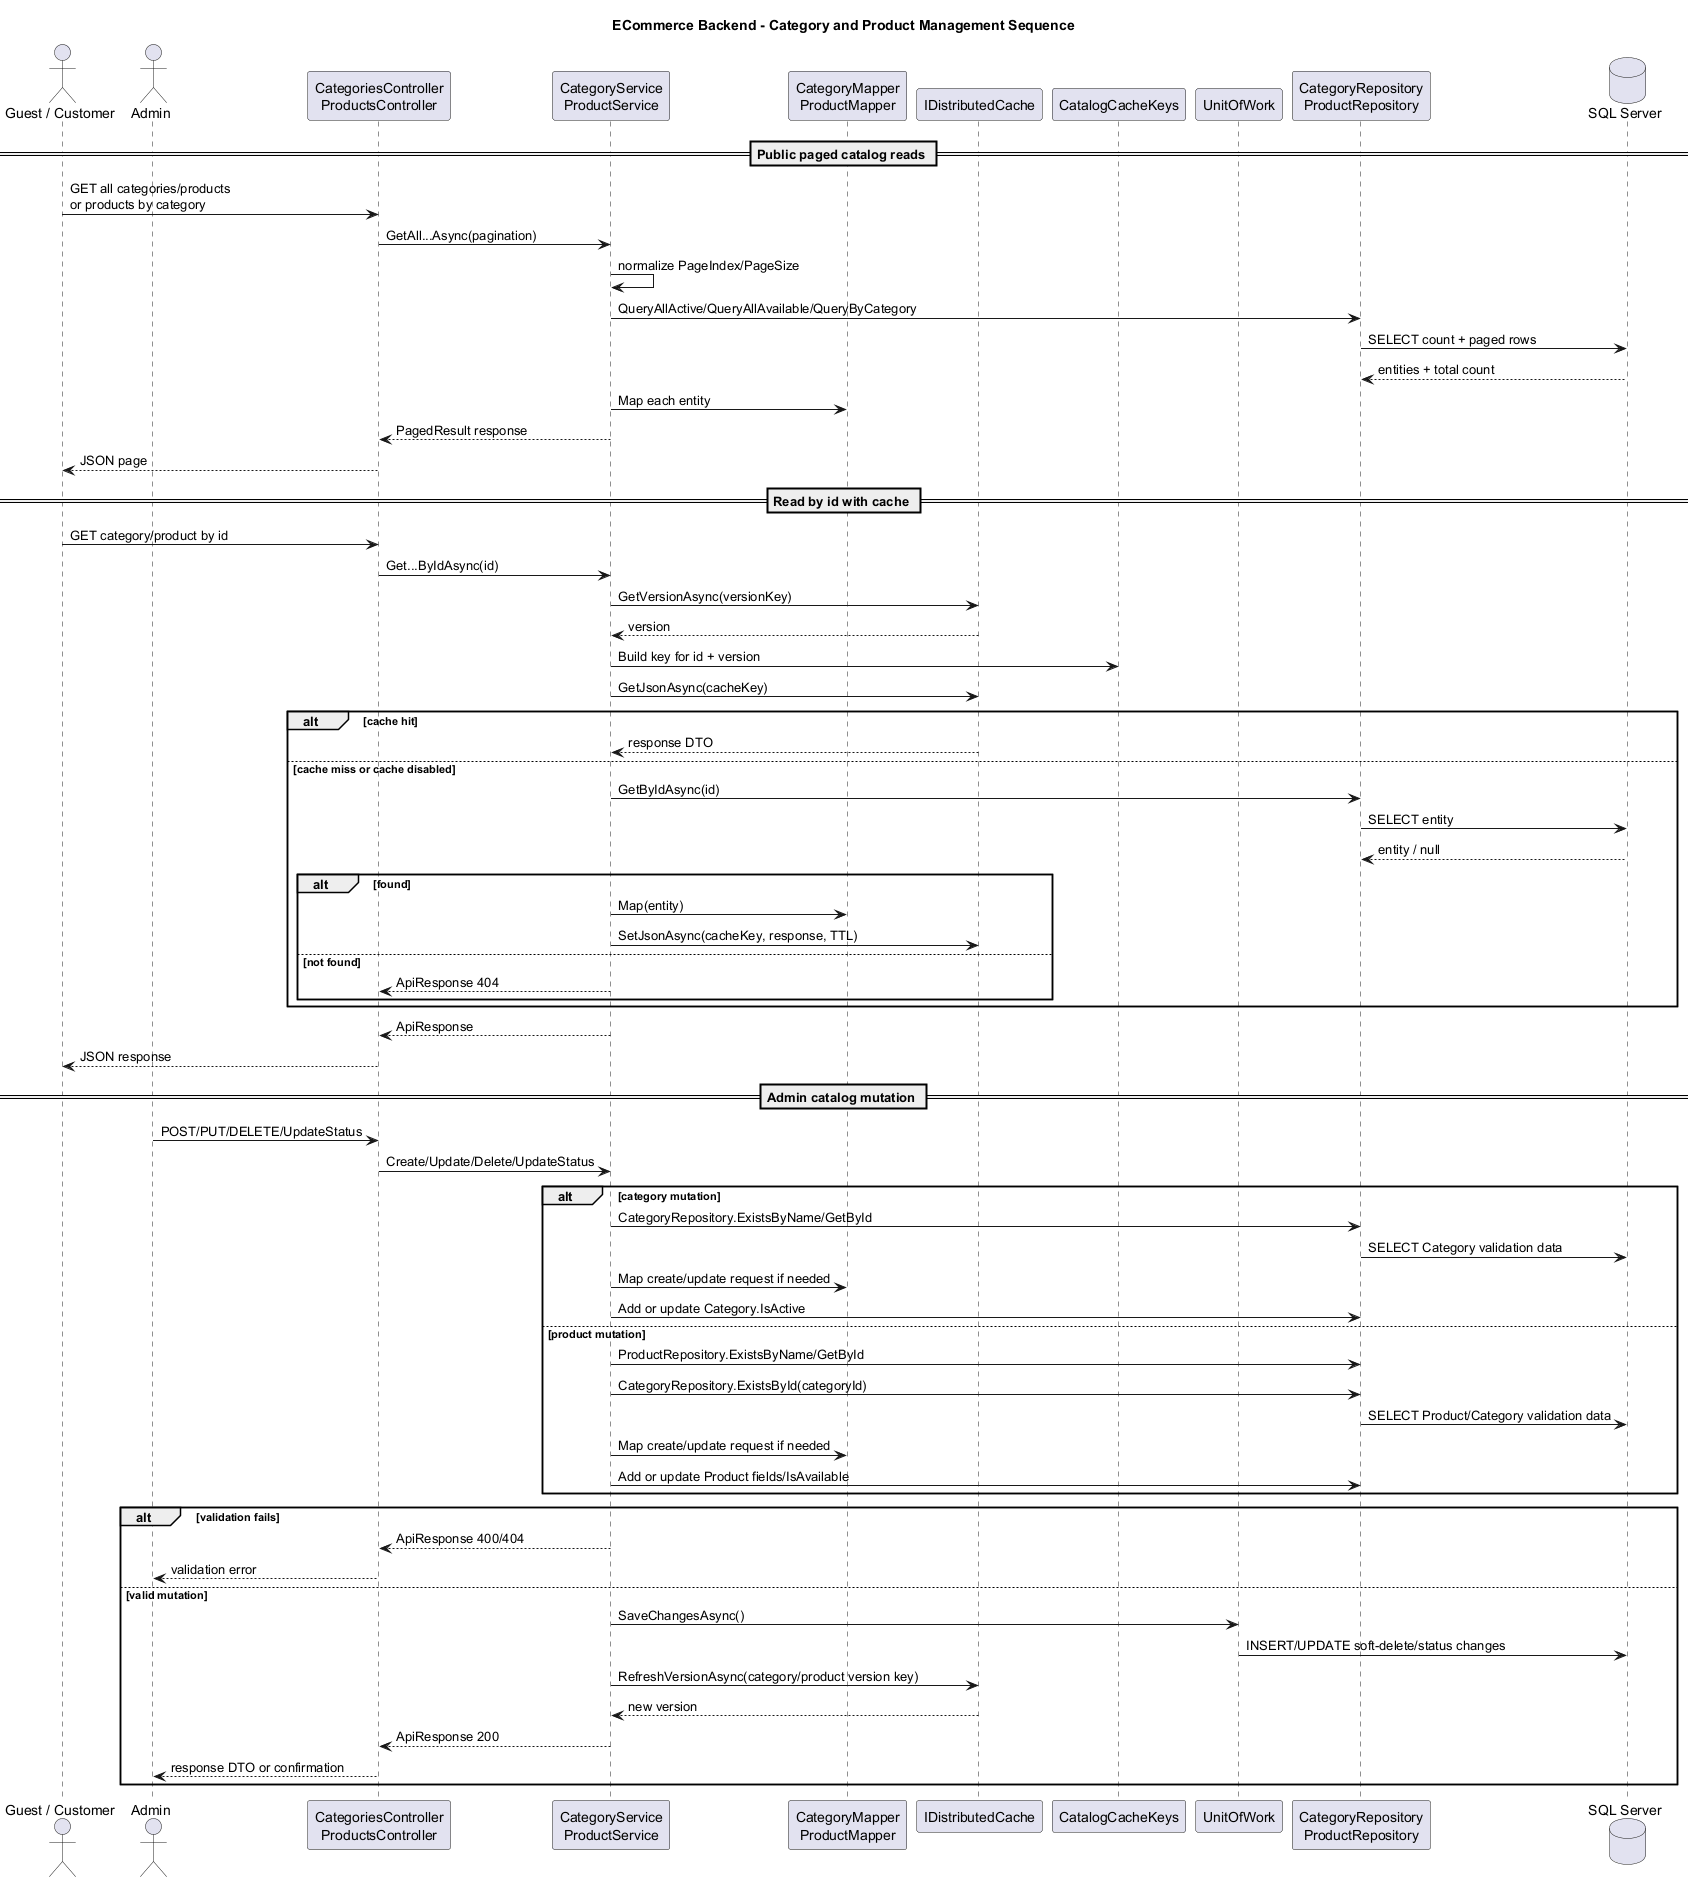

The diagram above was rendered by PlantUML. Its source (embedded in the PNG):
@startuml
title ECommerce Backend - Category and Product Management Sequence

skinparam shadowing false

actor "Guest / Customer" as Reader
actor "Admin" as Admin
participant "CategoriesController\nProductsController" as Controller
participant "CategoryService\nProductService" as Service
participant "CategoryMapper\nProductMapper" as Mapper
participant "IDistributedCache" as Cache
participant "CatalogCacheKeys" as CacheKeys
participant "UnitOfWork" as Uow
participant "CategoryRepository\nProductRepository" as Repo
database "SQL Server" as DB

== Public paged catalog reads ==
Reader -> Controller : GET all categories/products\nor products by category
Controller -> Service : GetAll...Async(pagination)
Service -> Service : normalize PageIndex/PageSize
Service -> Repo : QueryAllActive/QueryAllAvailable/QueryByCategory
Repo -> DB : SELECT count + paged rows
DB --> Repo : entities + total count
Service -> Mapper : Map each entity
Service --> Controller : PagedResult response
Controller --> Reader : JSON page

== Read by id with cache ==
Reader -> Controller : GET category/product by id
Controller -> Service : Get...ByIdAsync(id)
Service -> Cache : GetVersionAsync(versionKey)
Cache --> Service : version
Service -> CacheKeys : Build key for id + version
Service -> Cache : GetJsonAsync(cacheKey)
alt cache hit
  Cache --> Service : response DTO
else cache miss or cache disabled
  Service -> Repo : GetByIdAsync(id)
  Repo -> DB : SELECT entity
  DB --> Repo : entity / null
  alt found
    Service -> Mapper : Map(entity)
    Service -> Cache : SetJsonAsync(cacheKey, response, TTL)
  else not found
    Service --> Controller : ApiResponse 404
  end
end
Service --> Controller : ApiResponse
Controller --> Reader : JSON response

== Admin catalog mutation ==
Admin -> Controller : POST/PUT/DELETE/UpdateStatus
Controller -> Service : Create/Update/Delete/UpdateStatus
alt category mutation
  Service -> Repo : CategoryRepository.ExistsByName/GetById
  Repo -> DB : SELECT Category validation data
  Service -> Mapper : Map create/update request if needed
  Service -> Repo : Add or update Category.IsActive
else product mutation
  Service -> Repo : ProductRepository.ExistsByName/GetById
  Service -> Repo : CategoryRepository.ExistsById(categoryId)
  Repo -> DB : SELECT Product/Category validation data
  Service -> Mapper : Map create/update request if needed
  Service -> Repo : Add or update Product fields/IsAvailable
end

alt validation fails
  Service --> Controller : ApiResponse 400/404
  Controller --> Admin : validation error
else valid mutation
  Service -> Uow : SaveChangesAsync()
  Uow -> DB : INSERT/UPDATE soft-delete/status changes
  Service -> Cache : RefreshVersionAsync(category/product version key)
  Cache --> Service : new version
  Service --> Controller : ApiResponse 200
  Controller --> Admin : response DTO or confirmation
end

@enduml